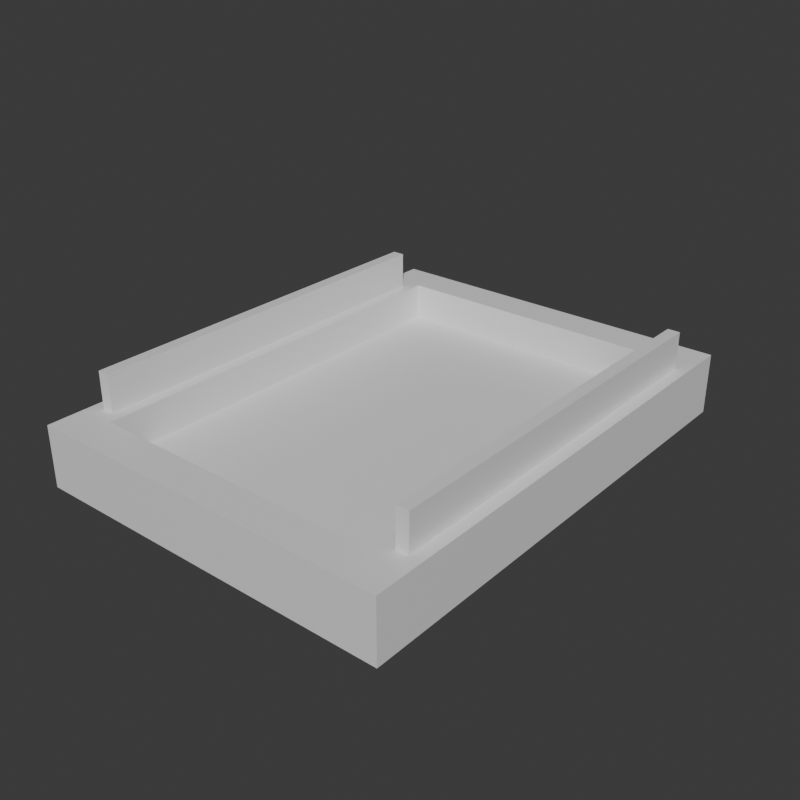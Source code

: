 # Source: Stage_Building_MixedUse_Top_01.blend  (saved by Blender 5.2.45; exported with 4.5.12 LTS)
import bpy
from mathutils import Matrix  # noqa: F401  (used for matrix-valued properties, if any)

bpy.ops.wm.read_factory_settings(use_empty=True)
scene = bpy.context.scene
scene.name = 'Scene'

# ---- collections
col_collection = bpy.data.collections.new('Collection'); scene.collection.children.link(col_collection)

# ---- materials (node trees are filled in below, after node groups)
mat_concrete = bpy.data.materials.new('Concrete')
mat_concrete.diffuse_color = (0.6, 0.6, 0.6, 1.0)
mat_rebar = bpy.data.materials.new('Rebar')
mat_rebar.diffuse_color = (0.15, 0.25, 0.6, 1.0)

# ---- material node trees
mat_concrete.use_nodes = True; mat_concrete.node_tree.nodes.clear()
_N = mat_concrete.node_tree.nodes; _L = mat_concrete.node_tree.links
n0 = _N.new('ShaderNodeBsdfPrincipled'); n0.name = 'Principled BSDF'; n0.location = (-200, 100)
n0.inputs[10].default_value = 0.005
n1 = _N.new('ShaderNodeOutputMaterial'); n1.name = 'Material Output'; n1.location = (200, 100)
_L.new(n0.outputs[0], n1.inputs[0])
n1.is_active_output = True
mat_rebar.use_nodes = True; mat_rebar.node_tree.nodes.clear()
_N = mat_rebar.node_tree.nodes; _L = mat_rebar.node_tree.links
n0 = _N.new('ShaderNodeBsdfPrincipled'); n0.name = 'Principled BSDF'; n0.location = (-200, 100)
n0.inputs[10].default_value = 0.005
n1 = _N.new('ShaderNodeOutputMaterial'); n1.name = 'Material Output'; n1.location = (200, 100)
_L.new(n0.outputs[0], n1.inputs[0])
n1.is_active_output = True

# ---- world
world_world = bpy.data.worlds.new('World'); scene.world = world_world
world_world.use_nodes = True; world_world.node_tree.nodes.clear()
_N = world_world.node_tree.nodes; _L = world_world.node_tree.links
n0 = _N.new('ShaderNodeOutputWorld'); n0.name = 'World Output'; n0.location = (200, 100)
n1 = _N.new('ShaderNodeBackground'); n1.name = 'Background'; n1.location = (-200, 100)
n1.inputs[0].default_value = (0.05088, 0.05088, 0.05088, 1.0)
_L.new(n1.outputs[0], n0.inputs[0])
n0.is_active_output = True
world_world.color = (0.05088, 0.05088, 0.05088)
world_world.sun_shadow_jitter_overblur = 0.0

# ---- meshes
me_stage_building_mixeduse_top_01_concrete = bpy.data.meshes.new('Stage_Building_MixedUse_Top_01_Concrete')
me_stage_building_mixeduse_top_01_concrete.from_pydata([(-6.0, -8.0, 0.0), (6.0, -8.0, 0.0), (-6.0, 8.0, 0.0), (6.0, 8.0, 0.0), (-6.0, -8.0, 0.8), (6.0, -8.0, 0.8), (-6.0, 8.0, 0.8), (6.0, 8.0, 0.8), (-6.0, -8.0, 0.8), (6.0, -8.0, 0.8), (-6.0, -7.6, 0.8), (6.0, -7.6, 0.8), (-6.0, -8.0, 2.0), (6.0, -8.0, 2.0), (-6.0, -7.6, 2.0), (6.0, -7.6, 2.0), (-6.0, -7.2, 0.8), (6.0, -7.2, 0.8), (-6.0, -6.8, 0.8), (6.0, -6.8, 0.8), (-6.0, -7.2, 2.0), (6.0, -7.2, 2.0), (-6.0, -6.8, 2.0), (6.0, -6.8, 2.0), (-6.0, -7.6, 0.8), (-5.6, -7.6, 0.8), (-6.0, -7.2, 0.8), (-5.6, -7.2, 0.8), (-6.0, -7.6, 2.0), (-5.6, -7.6, 2.0), (-6.0, -7.2, 2.0), (-5.6, -7.2, 2.0), (5.6, -7.6, 0.8), (6.0, -7.6, 0.8), (5.6, -7.2, 0.8), (6.0, -7.2, 0.8), (5.6, -7.6, 2.0), (6.0, -7.6, 2.0), (5.6, -7.2, 2.0), (6.0, -7.2, 2.0), (-6.0, 6.8, 0.8), (6.0, 6.8, 0.8), (-6.0, 7.2, 0.8), (6.0, 7.2, 0.8), (-6.0, 6.8, 2.0), (6.0, 6.8, 2.0), (-6.0, 7.2, 2.0), (6.0, 7.2, 2.0), (-6.0, 7.6, 0.8), (6.0, 7.6, 0.8), (-6.0, 8.0, 0.8), (6.0, 8.0, 0.8), (-6.0, 7.6, 2.0), (6.0, 7.6, 2.0), (-6.0, 8.0, 2.0), (6.0, 8.0, 2.0), (-6.0, 7.2, 0.8), (-5.6, 7.2, 0.8), (-6.0, 7.6, 0.8), (-5.6, 7.6, 0.8), (-6.0, 7.2, 2.0), (-5.6, 7.2, 2.0), (-6.0, 7.6, 2.0), (-5.6, 7.6, 2.0), (5.6, 7.2, 0.8), (6.0, 7.2, 0.8), (5.6, 7.6, 0.8), (6.0, 7.6, 0.8), (5.6, 7.2, 2.0), (6.0, 7.2, 2.0), (5.6, 7.6, 2.0), (6.0, 7.6, 2.0), (-6.0, -6.8, 0.8), (-5.6, -6.8, 0.8), (-6.0, 6.8, 0.8), (-5.6, 6.8, 0.8), (-6.0, -6.8, 2.0), (-5.6, -6.8, 2.0), (-6.0, 6.8, 2.0), (-5.6, 6.8, 2.0), (-5.2, -6.8, 0.8), (-4.8, -6.8, 0.8), (-5.2, 6.8, 0.8), (-4.8, 6.8, 0.8), (-5.2, -6.8, 2.0), (-4.8, -6.8, 2.0), (-5.2, 6.8, 2.0), (-4.8, 6.8, 2.0), (-5.6, -6.8, 0.8), (-5.2, -6.8, 0.8), (-5.6, -6.4, 0.8), (-5.2, -6.4, 0.8), (-5.6, -6.8, 2.0), (-5.2, -6.8, 2.0), (-5.6, -6.4, 2.0), (-5.2, -6.4, 2.0), (-5.6, 6.4, 0.8), (-5.2, 6.4, 0.8), (-5.6, 6.8, 0.8), (-5.2, 6.8, 0.8), (-5.6, 6.4, 2.0), (-5.2, 6.4, 2.0), (-5.6, 6.8, 2.0), (-5.2, 6.8, 2.0), (4.8, -6.8, 0.8), (5.2, -6.8, 0.8), (4.8, 6.8, 0.8), (5.2, 6.8, 0.8), (4.8, -6.8, 2.0), (5.2, -6.8, 2.0), (4.8, 6.8, 2.0), (5.2, 6.8, 2.0), (5.6, -6.8, 0.8), (6.0, -6.8, 0.8), (5.6, 6.8, 0.8), (6.0, 6.8, 0.8), (5.6, -6.8, 2.0), (6.0, -6.8, 2.0), (5.6, 6.8, 2.0), (6.0, 6.8, 2.0), (5.2, -6.8, 0.8), (5.6, -6.8, 0.8), (5.2, -6.4, 0.8), (5.6, -6.4, 0.8), (5.2, -6.8, 2.0), (5.6, -6.8, 2.0), (5.2, -6.4, 2.0), (5.6, -6.4, 2.0), (5.2, 6.4, 0.8), (5.6, 6.4, 0.8), (5.2, 6.8, 0.8), (5.6, 6.8, 0.8), (5.2, 6.4, 2.0), (5.6, 6.4, 2.0), (5.2, 6.8, 2.0), (5.6, 6.8, 2.0)], [], [(0, 2, 3, 1), (4, 5, 7, 6), (0, 1, 5, 4), (2, 6, 7, 3), (0, 4, 6, 2), (1, 3, 7, 5), (8, 10, 11, 9), (12, 13, 15, 14), (8, 9, 13, 12), (10, 14, 15, 11), (8, 12, 14, 10), (9, 11, 15, 13), (16, 18, 19, 17), (20, 21, 23, 22), (16, 17, 21, 20), (18, 22, 23, 19), (16, 20, 22, 18), (17, 19, 23, 21), (24, 26, 27, 25), (28, 29, 31, 30), (24, 25, 29, 28), (26, 30, 31, 27), (24, 28, 30, 26), (25, 27, 31, 29), (32, 34, 35, 33), (36, 37, 39, 38), (32, 33, 37, 36), (34, 38, 39, 35), (32, 36, 38, 34), (33, 35, 39, 37), (40, 42, 43, 41), (44, 45, 47, 46), (40, 41, 45, 44), (42, 46, 47, 43), (40, 44, 46, 42), (41, 43, 47, 45), (48, 50, 51, 49), (52, 53, 55, 54), (48, 49, 53, 52), (50, 54, 55, 51), (48, 52, 54, 50), (49, 51, 55, 53), (56, 58, 59, 57), (60, 61, 63, 62), (56, 57, 61, 60), (58, 62, 63, 59), (56, 60, 62, 58), (57, 59, 63, 61), (64, 66, 67, 65), (68, 69, 71, 70), (64, 65, 69, 68), (66, 70, 71, 67), (64, 68, 70, 66), (65, 67, 71, 69), (72, 74, 75, 73), (76, 77, 79, 78), (72, 73, 77, 76), (74, 78, 79, 75), (72, 76, 78, 74), (73, 75, 79, 77), (80, 82, 83, 81), (84, 85, 87, 86), (80, 81, 85, 84), (82, 86, 87, 83), (80, 84, 86, 82), (81, 83, 87, 85), (88, 90, 91, 89), (92, 93, 95, 94), (88, 89, 93, 92), (90, 94, 95, 91), (88, 92, 94, 90), (89, 91, 95, 93), (96, 98, 99, 97), (100, 101, 103, 102), (96, 97, 101, 100), (98, 102, 103, 99), (96, 100, 102, 98), (97, 99, 103, 101), (104, 106, 107, 105), (108, 109, 111, 110), (104, 105, 109, 108), (106, 110, 111, 107), (104, 108, 110, 106), (105, 107, 111, 109), (112, 114, 115, 113), (116, 117, 119, 118), (112, 113, 117, 116), (114, 118, 119, 115), (112, 116, 118, 114), (113, 115, 119, 117), (120, 122, 123, 121), (124, 125, 127, 126), (120, 121, 125, 124), (122, 126, 127, 123), (120, 124, 126, 122), (121, 123, 127, 125), (128, 130, 131, 129), (132, 133, 135, 134), (128, 129, 133, 132), (130, 134, 135, 131), (128, 132, 134, 130), (129, 131, 135, 133)])
me_stage_building_mixeduse_top_01_concrete.materials.append(mat_concrete)
me_stage_building_mixeduse_top_01_concrete.update()
me_stage_building_mixeduse_top_01_rebar = bpy.data.meshes.new('Stage_Building_MixedUse_Top_01_Rebar')
me_stage_building_mixeduse_top_01_rebar.from_pydata([(-5.6, -7.6, 0.8), (5.6, -7.6, 0.8), (-5.6, -7.2, 0.8), (5.6, -7.2, 0.8), (-5.6, -7.6, 2.0), (5.6, -7.6, 2.0), (-5.6, -7.2, 2.0), (5.6, -7.2, 2.0), (-5.6, 7.2, 0.8), (5.6, 7.2, 0.8), (-5.6, 7.6, 0.8), (5.6, 7.6, 0.8), (-5.6, 7.2, 2.0), (5.6, 7.2, 2.0), (-5.6, 7.6, 2.0), (5.6, 7.6, 2.0), (-5.6, -6.4, 0.8), (-5.2, -6.4, 0.8), (-5.6, 6.4, 0.8), (-5.2, 6.4, 0.8), (-5.6, -6.4, 3.2), (-5.2, -6.4, 3.2), (-5.6, 6.4, 3.2), (-5.2, 6.4, 3.2), (5.2, -6.4, 0.8), (5.6, -6.4, 0.8), (5.2, 6.4, 0.8), (5.6, 6.4, 0.8), (5.2, -6.4, 3.2), (5.6, -6.4, 3.2), (5.2, 6.4, 3.2), (5.6, 6.4, 3.2)], [], [(0, 2, 3, 1), (4, 5, 7, 6), (0, 1, 5, 4), (2, 6, 7, 3), (0, 4, 6, 2), (1, 3, 7, 5), (8, 10, 11, 9), (12, 13, 15, 14), (8, 9, 13, 12), (10, 14, 15, 11), (8, 12, 14, 10), (9, 11, 15, 13), (16, 18, 19, 17), (20, 21, 23, 22), (16, 17, 21, 20), (18, 22, 23, 19), (16, 20, 22, 18), (17, 19, 23, 21), (24, 26, 27, 25), (28, 29, 31, 30), (24, 25, 29, 28), (26, 30, 31, 27), (24, 28, 30, 26), (25, 27, 31, 29)])
me_stage_building_mixeduse_top_01_rebar.materials.append(mat_rebar)
me_stage_building_mixeduse_top_01_rebar.update()

# ---- objects
ob_stage_building_mixeduse_top_01 = bpy.data.objects.new('Stage_Building_MixedUse_Top_01', None)
ob_stage_building_mixeduse_top_01_concrete = bpy.data.objects.new('Stage_Building_MixedUse_Top_01_Concrete', me_stage_building_mixeduse_top_01_concrete)
ob_stage_building_mixeduse_top_01_rebar = bpy.data.objects.new('Stage_Building_MixedUse_Top_01_Rebar', me_stage_building_mixeduse_top_01_rebar)

# ---- transforms, parenting, visibility, modifiers, constraints
ob_stage_building_mixeduse_top_01.location = (0.0, 0.0, 0.0)
ob_stage_building_mixeduse_top_01_concrete.parent = ob_stage_building_mixeduse_top_01
ob_stage_building_mixeduse_top_01_concrete.location = (0.0, 0.0, 0.0)
ob_stage_building_mixeduse_top_01_rebar.parent = ob_stage_building_mixeduse_top_01
ob_stage_building_mixeduse_top_01_rebar.location = (0.0, 0.0, 0.0)

# ---- collection membership
col_collection.objects.link(ob_stage_building_mixeduse_top_01)
col_collection.objects.link(ob_stage_building_mixeduse_top_01_concrete)
col_collection.objects.link(ob_stage_building_mixeduse_top_01_rebar)

# ---- scene / render settings (as saved in the file)
scene.frame_start = 1; scene.frame_end = 250; scene.frame_set(1)
scene.render.engine = 'BLENDER_EEVEE_NEXT'
scene.render.resolution_x = 900
scene.render.resolution_y = 900
scene.render.bake_bias = 0.0
scene.render.bake_samples = 0
scene.render.compositor_device = 'GPU'
scene.eevee.use_volume_custom_range = False
scene.eevee.fast_gi_thickness_near = 0.1
scene.eevee.fast_gi_thickness_far = 0.0
scene.eevee.ray_tracing_options.screen_trace_thickness = 0.1
bpy.context.view_layer.update()

# ---- added for rendering (the .blend has no active camera and no usable light): camera, sun
cam_auto = bpy.data.cameras.new('AutoCamera')
cam_auto.lens = 50.0
cam_auto.sensor_width = 36.0
cam_auto.clip_end = 1000.0
ob_auto_camera = bpy.data.objects.new('AutoCamera', cam_auto)
scene.collection.objects.link(ob_auto_camera)
ob_auto_camera.location = (18.7399, -22.4878, 16.5919)
ob_auto_camera.rotation_euler = (1.09748, -7.21219e-08, 0.694738)
scene.camera = ob_auto_camera
light_auto_sun = bpy.data.lights.new('AutoSun', 'SUN')
light_auto_sun.energy = 3.0
light_auto_sun.angle = 0.0523599
ob_auto_sun = bpy.data.objects.new('AutoSun', light_auto_sun)
scene.collection.objects.link(ob_auto_sun)
ob_auto_sun.rotation_euler = (0.872665, 0.174533, 0.523599)
bpy.context.view_layer.update()

